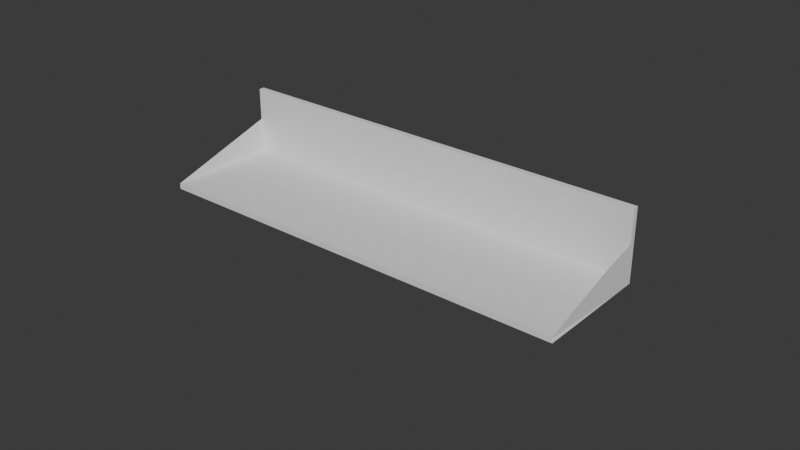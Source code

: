 # Source: Shelf.blend  (saved by Blender 4.3.34; exported with 4.5.12 LTS)
import bpy
from mathutils import Matrix  # noqa: F401  (used for matrix-valued properties, if any)

bpy.ops.wm.read_factory_settings(use_empty=True)
scene = bpy.context.scene
scene.name = 'Scene'

# ---- world
world_world = bpy.data.worlds.new('World'); scene.world = world_world
world_world.use_nodes = True; world_world.node_tree.nodes.clear()
_N = world_world.node_tree.nodes; _L = world_world.node_tree.links
n0 = _N.new('ShaderNodeOutputWorld'); n0.name = 'World Output'; n0.location = (300, 300)
n1 = _N.new('ShaderNodeBackground'); n1.name = 'Background'; n1.location = (10, 300)
n1.inputs[0].default_value = (0.05088, 0.05088, 0.05088, 1.0)
_L.new(n1.outputs[0], n0.inputs[0])
n0.is_active_output = True
world_world.color = (0.05088, 0.05088, 0.05088)
world_world.sun_shadow_jitter_overblur = 0.0

# ---- meshes
me_cube_001 = bpy.data.meshes.new('Cube.001')
me_cube_001.from_pydata([(1.0, 1.0, 1.0), (1.0, 1.0, -1.0), (-1.0, -1.0, 7.451e-08), (-1.0, -1.0, 0.3333), (1.0, -1.0, 0.3333), (1.0, -1.0, -7.451e-08), (-1.0, -6.224, 7.451e-08), (1.0, -6.224, -7.451e-08), (1.0, -0.745, -7.451e-08), (1.0, -0.745, 0.3333), (-1.0, -0.745, 0.3333), (-1.0, -0.745, 7.451e-08), (-1.0, -1.0, 0.1814), (1.0, -1.0, 0.1814), (1.0, -1.0, 0.02639), (-1.0, -1.0, 0.02639), (1.0, -6.224, 0.02639), (-1.0, -6.224, 0.02639)], [], [(5, 4, 9, 8), (2, 5, 8, 11), (15, 14, 16, 17), (6, 2, 15, 17), (6, 2, 5, 7), (5, 7, 16, 14), (7, 6, 17, 16), (3, 2, 11, 10), (4, 3, 10, 9), (11, 8, 9, 10), (3, 4, 14, 15), (12, 17, 15), (14, 16, 13)])
me_cube_001.polygons.foreach_set('use_smooth', [True] * 13)
_k = set([(2, 11), (3, 4), (3, 10), (4, 9), (5, 8), (6, 17), (7, 16), (8, 9), (8, 11), (9, 10), (10, 11), (14, 15), (14, 16), (15, 17), (16, 17)])
me_cube_001.attributes.new('sharp_edge', 'BOOLEAN', 'EDGE').data.foreach_set('value', [ (min(e.vertices), max(e.vertices)) in _k for e in me_cube_001.edges])
_uv = me_cube_001.uv_layers.new(name='UVMap')
_uv.uv.foreach_set('vector', [0.0, 0.0, 0.0, 0.0, 0.0, 0.0, 0.0, 0.0, 0.0, 0.0, 0.0, 0.0, 0.0, 0.0, 0.0, 0.0, 0.5, 1.0, 0.5, 0.75, 0.5, 0.75, 0.5, 1.0, 0.0, 0.0, 0.0, 0.0, 0.0, 0.0, 0.0, 0.0, 0.0, 0.0, 0.0, 0.0, 0.0, 0.0, 0.0, 0.0, 0.0, 0.0, 0.0, 0.0, 0.0, 0.0, 0.0, 0.0, 0.0, 0.0, 0.0, 0.0, 0.0, 0.0, 0.0, 0.0, 0.0, 0.0, 0.0, 0.0, 0.0, 0.0, 0.0, 0.0, 0.0, 0.0, 0.0, 0.0, 0.0, 0.0, 0.0, 0.0, 0.0, 0.0, 0.0, 0.0, 0.0, 0.0, 0.0, 0.0, 0.0, 0.0, 0.0, 0.0, 0.5, 0.75, 0.5, 1.0, 0.0, 0.0, 0.0, 0.0, 0.0, 0.0, 0.5, 0.75, 0.5, 0.75, 0.0, 0.0])
me_cube_001.update()
me_cube_001.normals_split_custom_set([tuple(v) for v in zip(*[iter([-1.0, 0.0, 0.0, -1.0, 0.0, 0.0, -1.0, 0.0, 0.0, -1.0, 0.0, 0.0, 7.451e-08, 0.0, 1.0, 7.451e-08, 0.0, 1.0, 7.451e-08, 0.0, 1.0, 7.451e-08, 0.0, 1.0, -7.416e-08, 0.0, -1.0, -7.416e-08, 0.0, -1.0, -7.416e-08, 0.0, -1.0, -7.416e-08, 0.0, -1.0, 1.0, 0.0, 0.0, 1.0, 0.0, 0.0, 1.0, 0.0, 0.0, 1.0, 0.0, 0.0, -7.451e-08, 0.0, -1.0, -7.451e-08, 0.0, -1.0, -7.451e-08, 0.0, -1.0, -7.451e-08, 0.0, -1.0, -1.0, 0.0, 0.0, -1.0, 0.0, 0.0, -1.0, 0.0, 0.0, -1.0, 0.0, 0.0, 0.0, 1.0, 0.0, 0.0, 1.0, 0.0, 0.0, 1.0, 0.0, 0.0, 1.0, 0.0, 1.0, 0.0, 0.0, 1.0, 0.0, 0.0, 1.0, 0.0, 0.0, 1.0, 0.0, 0.0, -5.845e-08, 0.0, -1.0, -5.845e-08, 0.0, -1.0, -5.845e-08, 0.0, -1.0, -5.845e-08, 0.0, -1.0, 0.0, -1.0, 0.0, 0.0, -1.0, 0.0, 0.0, -1.0, 0.0, 0.0, -1.0, 0.0, 0.0, 1.0, 0.0, 0.0, 1.0, 0.0, 0.0, 1.0, 0.0, 0.0, 1.0, 0.0, 1.0, 0.0, 0.0, 1.0, 0.0, 0.0, 1.0, 0.0, 0.0, -1.0, 0.0, 0.0, -1.0, 0.0, 0.0, -1.0, 0.0, 0.0])] * 3)])

# ---- objects
ob_wallshelf = bpy.data.objects.new('wallshelf', me_cube_001)

# ---- transforms, parenting, visibility, modifiers, constraints
ob_wallshelf.location = (0.0, 0.0, 0.0)
ob_wallshelf.rotation_euler = (-1.629e-07, 0.0, 0.0)
ob_wallshelf.scale = (1.0, 0.1, 1.0)
ob_wallshelf.color = (0.8, 0.8, 0.8, 1.0)

# ---- collection membership
scene.collection.objects.link(ob_wallshelf)

# ---- scene / render settings (as saved in the file)
scene.frame_start = 1; scene.frame_end = 250; scene.frame_set(1)
scene.render.engine = 'BLENDER_EEVEE_NEXT'
bpy.context.view_layer.update()

# ---- added for rendering (the .blend has no active camera and no usable light): camera, sun
cam_auto = bpy.data.cameras.new('AutoCamera')
cam_auto.lens = 50.0
cam_auto.sensor_width = 36.0
cam_auto.clip_end = 1000.0
ob_auto_camera = bpy.data.objects.new('AutoCamera', cam_auto)
scene.collection.objects.link(ob_auto_camera)
ob_auto_camera.location = (2.70094, -3.50232, 2.16075)
ob_auto_camera.rotation_euler = (1.09748, -7.21219e-08, 0.694738)
scene.camera = ob_auto_camera
light_auto_sun = bpy.data.lights.new('AutoSun', 'SUN')
light_auto_sun.energy = 3.0
light_auto_sun.angle = 0.0523599
ob_auto_sun = bpy.data.objects.new('AutoSun', light_auto_sun)
scene.collection.objects.link(ob_auto_sun)
ob_auto_sun.rotation_euler = (0.872665, 0.174533, 0.523599)
bpy.context.view_layer.update()
